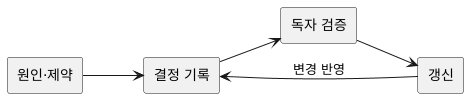

The diagram above was rendered by PlantUML. Its source (embedded in the PNG):
@startuml
left to right direction
rectangle "원인·제약" as Context
rectangle "결정 기록" as Record
rectangle "독자 검증" as Review
rectangle "갱신" as Update
Context --> Record
Record --> Review
Review --> Update
Update --> Record : 변경 반영
@enduml